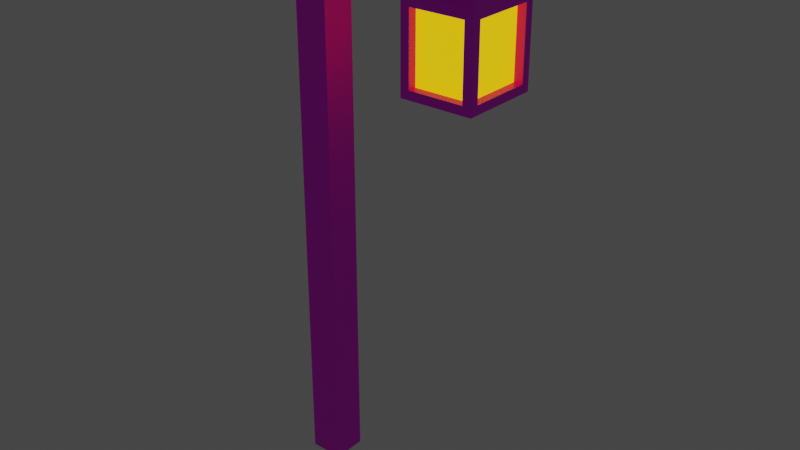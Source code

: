 # Source: LampPost.blend  (saved by Blender 2.91.10; exported with 4.5.12 LTS)
import bpy
from mathutils import Matrix  # noqa: F401  (used for matrix-valued properties, if any)

bpy.ops.wm.read_factory_settings(use_empty=True)
scene = bpy.context.scene
scene.name = 'Scene'

# ---- collections
col_collection = bpy.data.collections.new('Collection'); scene.collection.children.link(col_collection)

# ---- images (referenced by path relative to the original .blend; pixels are not part of the script)
import os
ASSET_DIR = os.environ.get("B2B_ASSET_DIR", "")  # directory of the original .blend (textures are referenced by path, not embedded)
HERE = os.path.dirname(os.path.abspath(__file__))  # packed textures are extracted next to this script under _unpacked/

def load_image(name, relpath, width, height, colorspace="sRGB"):
    """Load a texture the original file referenced (path relative to the .blend, or extracted next to this script)."""
    p = next((c for c in (os.path.join(HERE, relpath), os.path.join(ASSET_DIR, relpath)) if relpath and os.path.exists(c)), "")
    if p:
        img = bpy.data.images.load(p, check_existing=True)
        img.name = name
    else:  # same state as the original file: an image datablock whose file is absent (Cycles renders it pink)
        img = bpy.data.images.new(name, width, height)
        img.source = "FILE"
        img.filepath = "//" + (relpath or name)
    img.colorspace_settings.name = colorspace
    return img
img_untitled = load_image('Untitled', 'LampPost.png', 1024, 1024, 'sRGB')

# ---- materials (node trees are filled in below, after node groups)
mat_m_light_post = bpy.data.materials.new('m_light_post')
mat_m_light_post.use_transparent_shadow = False
mat_m_light = bpy.data.materials.new('m_light')
mat_m_light.use_transparent_shadow = False

# ---- material node trees
mat_m_light_post.use_nodes = True; mat_m_light_post.node_tree.nodes.clear()
_N = mat_m_light_post.node_tree.nodes; _L = mat_m_light_post.node_tree.links
n0 = _N.new('ShaderNodeBsdfPrincipled'); n0.name = 'Principled BSDF'; n0.location = (10, 300)
n0.distribution = 'GGX'
n0.subsurface_method = 'BURLEY'
n0.inputs[3].default_value = 1.45
n0.inputs[27].default_value = (0.0, 0.0, 0.0, 1.0)
n0.inputs[28].default_value = 1.0
n1 = _N.new('ShaderNodeOutputMaterial'); n1.name = 'Material Output'; n1.location = (300, 300)
n2 = _N.new('ShaderNodeTexImage'); n2.name = 'Image Texture'; n2.location = (-280, 280)
n2.image = img_untitled
n2.interpolation = 'Closest'
_L.new(n0.outputs[0], n1.inputs[0])
_L.new(n2.outputs[0], n0.inputs[0])
n1.is_active_output = True
mat_m_light.use_nodes = True; mat_m_light.node_tree.nodes.clear()
_N = mat_m_light.node_tree.nodes; _L = mat_m_light.node_tree.links
n0 = _N.new('ShaderNodeBsdfPrincipled'); n0.name = 'Principled BSDF'; n0.location = (10, 300)
n0.distribution = 'GGX'
n0.subsurface_method = 'BURLEY'
n0.inputs[0].default_value = (1.0, 0.8184, 0.1148, 1.0)
n0.inputs[3].default_value = 1.45
n0.inputs[27].default_value = (1.0, 0.5629, 0.0, 1.0)
n0.inputs[28].default_value = 1.0
n1 = _N.new('ShaderNodeOutputMaterial'); n1.name = 'Material Output'; n1.location = (300, 300)
_L.new(n0.outputs[0], n1.inputs[0])
n1.is_active_output = True

# ---- world
world_world = bpy.data.worlds.new('World'); scene.world = world_world
world_world.use_nodes = True; world_world.node_tree.nodes.clear()
_N = world_world.node_tree.nodes; _L = world_world.node_tree.links
n0 = _N.new('ShaderNodeOutputWorld'); n0.name = 'World Output'; n0.location = (300, 300)
n1 = _N.new('ShaderNodeBackground'); n1.name = 'Background'; n1.location = (10, 300)
n1.inputs[0].default_value = (0.05088, 0.05088, 0.05088, 1.0)
_L.new(n1.outputs[0], n0.inputs[0])
n0.is_active_output = True
world_world.color = (0.05088, 0.05088, 0.05088)
world_world.use_sun_shadow = False
world_world.sun_shadow_jitter_overblur = 0.0

# ---- meshes
me_cube_002 = bpy.data.meshes.new('Cube.002')
me_cube_002.from_pydata([(-0.1, -0.1, -1.7), (-0.1, -0.1, 1.7), (-0.1, 0.1, -1.7), (-0.1, 0.1, 1.7), (0.1, -0.1, -1.7), (0.1, -0.1, 1.7), (0.1, 0.1, -1.7), (0.1, 0.1, 1.7), (-0.1, -0.1, 1.53), (-0.1, 0.1, 1.53), (0.1, 0.1, 1.53), (0.1, -0.1, 1.53), (1.0, 0.1, 1.7), (1.0, -0.1, 1.7), (1.0, 0.1, 1.53), (1.0, -0.1, 1.53), (0.82, 0.1, 1.7), (0.82, 0.1, 1.53), (0.82, -0.1, 1.7), (0.82, -0.1, 1.53), (1.117, 0.18, 1.28), (1.067, -0.23, 1.28), (0.753, 0.23, 1.28), (0.753, -0.23, 1.28), (1.117, 0.18, 0.88), (1.067, -0.23, 0.88), (0.753, 0.23, 0.88), (0.753, -0.23, 0.88), (0.955, -0.05, 1.43), (0.955, 0.05, 1.43), (0.865, 0.05, 1.43), (0.865, -0.05, 1.43), (1.117, -0.18, 1.28), (0.703, -0.18, 1.28), (1.117, -0.18, 0.88), (0.703, -0.18, 0.88), (1.067, 0.23, 1.28), (1.117, -0.23, 1.33), (1.067, 0.23, 0.88), (1.117, -0.23, 0.83), (1.117, 0.23, 1.33), (0.703, 0.18, 1.28), (1.117, 0.23, 0.83), (0.703, 0.18, 0.88), (0.703, 0.23, 1.33), (0.703, -0.23, 1.33), (0.703, 0.23, 0.83), (0.703, -0.23, 0.83), (1.067, 0.18, 1.28), (1.067, -0.18, 1.28), (1.067, 0.18, 0.88), (1.067, -0.18, 0.88), (1.067, -0.18, 1.28), (0.753, -0.18, 1.28), (1.067, -0.18, 0.88), (0.753, -0.18, 0.88), (1.067, 0.18, 1.28), (0.753, 0.18, 1.28), (1.067, 0.18, 0.88), (0.753, 0.18, 0.88), (0.753, 0.18, 1.28), (0.753, -0.18, 1.28), (0.753, 0.18, 0.88), (0.753, -0.18, 0.88)], [], [(8, 1, 3, 9), (9, 3, 7, 10), (17, 16, 12, 14), (11, 5, 1, 8), (2, 6, 4, 0), (7, 3, 1, 5), (4, 11, 8, 0), (6, 10, 11, 4), (2, 9, 10, 6), (0, 8, 9, 2), (14, 12, 13, 15), (16, 18, 13, 12), (29, 28, 37, 40), (18, 19, 15, 13), (5, 11, 19, 18), (11, 10, 17, 19), (7, 5, 18, 16), (10, 7, 16, 17), (25, 21, 52, 54), (31, 30, 44, 45), (28, 31, 45, 37), (30, 29, 40, 44), (47, 46, 42, 39), (32, 34, 51, 49), (41, 43, 62, 60), (22, 36, 56, 57), (17, 14, 29, 30), (15, 19, 31, 28), (19, 17, 30, 31), (14, 15, 28, 29), (23, 21, 37, 45), (25, 27, 47, 39), (27, 23, 45, 47), (21, 25, 39, 37), (32, 20, 40, 37), (24, 34, 39, 42), (34, 32, 37, 39), (20, 24, 42, 40), (36, 22, 44, 40), (26, 38, 42, 46), (38, 36, 40, 42), (22, 26, 46, 44), (41, 33, 45, 44), (35, 43, 46, 47), (33, 35, 47, 45), (43, 41, 44, 46), (48, 49, 51, 50), (20, 32, 49, 48), (24, 20, 48, 50), (34, 24, 50, 51), (52, 53, 55, 54), (27, 25, 54, 55), (23, 27, 55, 53), (21, 23, 53, 52), (57, 56, 58, 59), (26, 22, 57, 59), (38, 26, 59, 58), (36, 38, 58, 56), (61, 60, 62, 63), (43, 35, 63, 62), (35, 33, 61, 63), (33, 41, 60, 61)])
me_cube_002.polygons.foreach_set('material_index', [0, 0, 0, 0, 0, 0, 0, 0, 0, 0, 0, 0, 0, 0, 0, 0, 0, 0, 0, 0, 0, 0, 0, 0, 0, 0, 0, 0, 0, 0, 0, 0, 0, 0, 0, 0, 0, 0, 0, 0, 0, 0, 0, 0, 0, 0, 1, 0, 0, 0, 1, 0, 0, 0, 1, 0, 0, 0, 1, 0, 0, 0])
_uv = me_cube_002.uv_layers.new(name='UVMap')
_uv.uv.foreach_set('vector', [0.6289, 0.9226, 0.6289, 0.9711, 0.6861, 0.9711, 0.6861, 0.9226, 0.3145, 0.9227, 0.3145, 0.9713, 0.3716, 0.9713, 0.3716, 0.9227, 0.5774, 0.9227, 0.5774, 0.9713, 0.6289, 0.9713, 0.6289, 0.9227, 0.2573, 0.9227, 0.2573, 0.9713, 0.3145, 0.9713, 0.3145, 0.9227, 0.9759, 0.3633, 0.9188, 0.3633, 0.9188, 0.4204, 0.9759, 0.4204, 0.8004, 0.3428, 0.8004, 0.2856, 0.7432, 0.2856, 0.7432, 0.3428, 0.2573, 0.0, 0.2573, 0.9227, 0.3145, 0.9227, 0.3145, 0.0, 0.6861, 0.0, 0.6861, 0.9226, 0.7432, 0.9226, 0.7432, 0.0, 0.3145, 0.0, 0.3145, 0.9227, 0.3716, 0.9227, 0.3716, 0.0, 0.6289, 0.0, 0.6289, 0.9226, 0.6861, 0.9226, 0.6861, 0.0, 0.9188, 0.3147, 0.9188, 0.3633, 0.9759, 0.3633, 0.9759, 0.3147, 0.8004, 0.5486, 0.7432, 0.5486, 0.7432, 0.6001, 0.8004, 0.6001, 0.539, 0.674, 0.539, 0.7026, 0.5853, 0.7541, 0.5853, 0.6226, 0.05146, 0.9713, 0.05146, 0.9227, 0.0, 0.9227, 0.0, 0.9713, 0.2573, 0.9713, 0.2573, 0.9227, 0.05146, 0.9227, 0.05146, 0.9713, 0.8616, 0.8059, 0.9188, 0.8059, 0.9188, 0.6001, 0.8616, 0.6001, 0.8004, 0.3428, 0.7432, 0.3428, 0.7432, 0.5486, 0.8004, 0.5486, 0.3716, 0.9227, 0.3716, 0.9713, 0.5774, 0.9713, 0.5774, 0.9227, 0.5261, 0.4996, 0.5261, 0.6138, 0.5404, 0.6138, 0.5404, 0.4996, 0.5133, 0.7026, 0.5133, 0.674, 0.467, 0.6226, 0.467, 0.7541, 0.539, 0.7026, 0.5133, 0.7026, 0.467, 0.7541, 0.5853, 0.7541, 0.5133, 0.674, 0.539, 0.674, 0.5853, 0.6226, 0.467, 0.6226, 0.5829, 0.7887, 0.5829, 0.6572, 0.4645, 0.6572, 0.4645, 0.7887, 0.5118, 0.6139, 0.5118, 0.4996, 0.4975, 0.4996, 0.4975, 0.6139, 0.4975, 0.6221, 0.4975, 0.5078, 0.4832, 0.5078, 0.4832, 0.6221, 0.5118, 0.7118, 0.5118, 0.6221, 0.4975, 0.6221, 0.4975, 0.7118, 0.4415, 0.1793, 0.493, 0.1793, 0.4801, 0.1502, 0.4544, 0.1502, 0.4418, 0.1398, 0.4933, 0.1398, 0.4804, 0.1107, 0.4547, 0.1107, 0.5017, 0.1411, 0.5589, 0.1411, 0.5446, 0.112, 0.516, 0.112, 0.5032, 0.1819, 0.5604, 0.1819, 0.5461, 0.1528, 0.5175, 0.1528, 0.5637, 0.8247, 0.4739, 0.8247, 0.4596, 0.839, 0.578, 0.839, 0.4739, 0.7104, 0.5637, 0.7104, 0.578, 0.6961, 0.4596, 0.6961, 0.5637, 0.7104, 0.5637, 0.8247, 0.578, 0.839, 0.578, 0.6961, 0.4739, 0.8247, 0.4739, 0.7104, 0.4596, 0.6961, 0.4596, 0.839, 0.5738, 0.3838, 0.4709, 0.3838, 0.4566, 0.3981, 0.5881, 0.3981, 0.4709, 0.2696, 0.5738, 0.2696, 0.5881, 0.2553, 0.4566, 0.2553, 0.5738, 0.2696, 0.5738, 0.3838, 0.5881, 0.3981, 0.5881, 0.2553, 0.4709, 0.3838, 0.4709, 0.2696, 0.4566, 0.2553, 0.4566, 0.3981, 0.5637, 0.6794, 0.4739, 0.6794, 0.4596, 0.6937, 0.578, 0.6937, 0.4739, 0.5651, 0.5637, 0.5651, 0.578, 0.5509, 0.4596, 0.5509, 0.5637, 0.5651, 0.5637, 0.6794, 0.578, 0.6937, 0.578, 0.5509, 0.4739, 0.6794, 0.4739, 0.5651, 0.4596, 0.5509, 0.4596, 0.6937, 0.5738, 0.5266, 0.4709, 0.5266, 0.4566, 0.5409, 0.5881, 0.5409, 0.4709, 0.4124, 0.5738, 0.4124, 0.5881, 0.3981, 0.4566, 0.3981, 0.4709, 0.5266, 0.4709, 0.4124, 0.4566, 0.3981, 0.4566, 0.5409, 0.5738, 0.4124, 0.5738, 0.5266, 0.5881, 0.5409, 0.5881, 0.3981, 0.8747, 0.1142, 0.9777, 0.1142, 0.9777, 0.0, 0.8747, 0.0, 0.47, 0.7209, 0.47, 0.8238, 0.4843, 0.8238, 0.4843, 0.7209, 0.4975, 0.3853, 0.4975, 0.4996, 0.5118, 0.4996, 0.5118, 0.3853, 0.4986, 0.8238, 0.4986, 0.7209, 0.4843, 0.7209, 0.4843, 0.8238, 0.8747, 0.2285, 0.9645, 0.2285, 0.9645, 0.1142, 0.8747, 0.1142, 0.4832, 0.6221, 0.4832, 0.7118, 0.4975, 0.7118, 0.4975, 0.6221, 0.5261, 0.6138, 0.5261, 0.4996, 0.5118, 0.4996, 0.5118, 0.6138, 0.5118, 0.6139, 0.5118, 0.7036, 0.5261, 0.7036, 0.5261, 0.6139, 0.7432, 1.0, 0.833, 1.0, 0.833, 0.8857, 0.7432, 0.8857, 0.5118, 0.3853, 0.5118, 0.4996, 0.5261, 0.4996, 0.5261, 0.3853, 0.5404, 0.7036, 0.5404, 0.6139, 0.5261, 0.6139, 0.5261, 0.7036, 0.5404, 0.4996, 0.5404, 0.3853, 0.5261, 0.3853, 0.5261, 0.4996, 0.8616, 0.9201, 0.9645, 0.9201, 0.9645, 0.8059, 0.8616, 0.8059, 0.5425, 0.7258, 0.5425, 0.8287, 0.5568, 0.8287, 0.5568, 0.7258, 0.4832, 0.3853, 0.4832, 0.4996, 0.4975, 0.4996, 0.4975, 0.3853, 0.5248, 0.8301, 0.5248, 0.7271, 0.5105, 0.7271, 0.5105, 0.8301])
me_cube_002.materials.append(mat_m_light_post)
me_cube_002.materials.append(mat_m_light)
me_cube_002.use_remesh_fix_poles = True
me_cube_002.use_remesh_preserve_attributes = False
me_cube_002.use_mirror_vertex_groups = False
me_cube_002.use_paint_bone_selection = False
me_cube_002.use_paint_mask = True
me_cube_002.update()

# ---- objects
ob_cube = bpy.data.objects.new('Cube', me_cube_002)

# ---- transforms, parenting, visibility, modifiers, constraints
ob_cube.location = (0.0, 0.0, 1.7)
ob_cube.lineart.crease_threshold = 0.0

# ---- collection membership
col_collection.objects.link(ob_cube)

# ---- scene / render settings (as saved in the file)
scene.frame_start = 1; scene.frame_end = 250; scene.frame_set(1)
scene.render.engine = 'BLENDER_EEVEE_NEXT'
scene.cycles.use_denoising = False
scene.cycles.samples = 128
scene.cycles.sampling_pattern = 'TABULATED_SOBOL'
scene.cycles.use_adaptive_sampling = False
scene.cycles.use_light_tree = False
scene.view_settings.view_transform = 'Filmic'
bpy.context.view_layer.update()

# ---- added for rendering (the .blend has no active camera): camera
cam_auto = bpy.data.cameras.new('AutoCamera')
cam_auto.lens = 50.0
cam_auto.sensor_width = 36.0
cam_auto.clip_end = 1000.0
ob_auto_camera = bpy.data.objects.new('AutoCamera', cam_auto)
scene.collection.objects.link(ob_auto_camera)
ob_auto_camera.location = (3.87671, -4.04185, 4.39457)
ob_auto_camera.rotation_euler = (1.09748, -7.21219e-08, 0.694738)
scene.camera = ob_auto_camera
bpy.context.view_layer.update()
